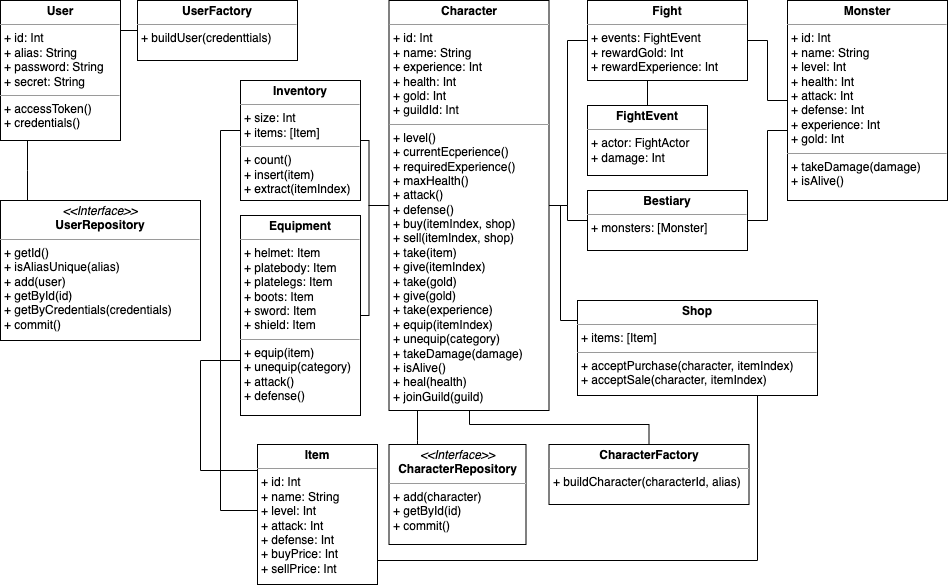

The diagram above was exported from draw.io. Its source (the exported page's mxGraphModel, read from the mxfile embedded in the PNG):
<mxGraphModel dx="1685" dy="551" grid="1" gridSize="10" guides="1" tooltips="1" connect="1" arrows="1" fold="1" page="1" pageScale="1" pageWidth="827" pageHeight="1169" math="0" shadow="0">
  <root>
    <mxCell id="0" />
    <mxCell id="1" parent="0" />
    <mxCell id="K279LRWbYrR8UisAgJNF-8" value="&lt;p style=&quot;margin:0px;margin-top:4px;text-align:center;&quot;&gt;&lt;b&gt;Character&lt;/b&gt;&lt;/p&gt;&lt;hr size=&quot;1&quot;&gt;&lt;p style=&quot;margin:0px;margin-left:4px;&quot;&gt;+ id: Int&lt;/p&gt;&lt;p style=&quot;margin:0px;margin-left:4px;&quot;&gt;+ name: String&lt;/p&gt;&lt;p style=&quot;margin:0px;margin-left:4px;&quot;&gt;+ experience: Int&lt;/p&gt;&lt;p style=&quot;margin:0px;margin-left:4px;&quot;&gt;+ health: Int&lt;/p&gt;&lt;p style=&quot;margin:0px;margin-left:4px;&quot;&gt;+ gold: Int&lt;/p&gt;&lt;p style=&quot;margin:0px;margin-left:4px;&quot;&gt;+ guildId: Int&lt;/p&gt;&lt;hr size=&quot;1&quot;&gt;&lt;p style=&quot;margin:0px;margin-left:4px;&quot;&gt;+ level()&lt;/p&gt;&lt;p style=&quot;margin:0px;margin-left:4px;&quot;&gt;+ currentEcperience()&lt;/p&gt;&lt;p style=&quot;margin:0px;margin-left:4px;&quot;&gt;+ requiredExperience()&lt;/p&gt;&lt;p style=&quot;margin:0px;margin-left:4px;&quot;&gt;+ maxHealth()&lt;/p&gt;&lt;p style=&quot;margin:0px;margin-left:4px;&quot;&gt;+ attack()&lt;/p&gt;&lt;p style=&quot;margin:0px;margin-left:4px;&quot;&gt;+ defense()&lt;/p&gt;&lt;p style=&quot;margin:0px;margin-left:4px;&quot;&gt;+ buy(itemIndex, shop)&lt;/p&gt;&lt;p style=&quot;margin:0px;margin-left:4px;&quot;&gt;+ sell(itemIndex, shop)&lt;/p&gt;&lt;p style=&quot;margin:0px;margin-left:4px;&quot;&gt;+ take(item)&lt;/p&gt;&lt;p style=&quot;margin:0px;margin-left:4px;&quot;&gt;+ give(itemIndex)&lt;/p&gt;&lt;p style=&quot;margin:0px;margin-left:4px;&quot;&gt;+ take(gold)&lt;/p&gt;&lt;p style=&quot;margin:0px;margin-left:4px;&quot;&gt;+ give(gold)&lt;/p&gt;&lt;p style=&quot;margin:0px;margin-left:4px;&quot;&gt;+ take(experience)&lt;/p&gt;&lt;p style=&quot;margin:0px;margin-left:4px;&quot;&gt;+ equip(itemIndex)&lt;/p&gt;&lt;p style=&quot;margin:0px;margin-left:4px;&quot;&gt;+ unequip(category)&lt;/p&gt;&lt;p style=&quot;margin:0px;margin-left:4px;&quot;&gt;+ takeDamage(damage)&lt;/p&gt;&lt;p style=&quot;margin:0px;margin-left:4px;&quot;&gt;+ isAlive()&lt;/p&gt;&lt;p style=&quot;margin:0px;margin-left:4px;&quot;&gt;+ heal(health)&lt;/p&gt;&lt;p style=&quot;margin:0px;margin-left:4px;&quot;&gt;+ joinGuild(guild)&lt;/p&gt;" style="verticalAlign=top;align=left;overflow=fill;fontSize=12;fontFamily=Helvetica;html=1;" parent="1" vertex="1">
      <mxGeometry x="-438.5" width="160" height="410" as="geometry" />
    </mxCell>
    <mxCell id="K279LRWbYrR8UisAgJNF-12" value="&lt;p style=&quot;margin:0px;margin-top:4px;text-align:center;&quot;&gt;&lt;b&gt;User&lt;/b&gt;&lt;/p&gt;&lt;hr size=&quot;1&quot;&gt;&lt;p style=&quot;margin:0px;margin-left:4px;&quot;&gt;+ id: Int&lt;/p&gt;&lt;p style=&quot;margin:0px;margin-left:4px;&quot;&gt;+ alias: String&lt;/p&gt;&lt;p style=&quot;margin:0px;margin-left:4px;&quot;&gt;+ password: String&lt;/p&gt;&lt;p style=&quot;margin:0px;margin-left:4px;&quot;&gt;+ secret: String&lt;/p&gt;&lt;hr size=&quot;1&quot;&gt;&lt;p style=&quot;margin:0px;margin-left:4px;&quot;&gt;+ accessToken()&lt;/p&gt;&lt;p style=&quot;margin:0px;margin-left:4px;&quot;&gt;+ credentials()&lt;/p&gt;" style="verticalAlign=top;align=left;overflow=fill;fontSize=12;fontFamily=Helvetica;html=1;" parent="1" vertex="1">
      <mxGeometry x="-827" width="120" height="140" as="geometry" />
    </mxCell>
    <mxCell id="K279LRWbYrR8UisAgJNF-13" value="&lt;p style=&quot;margin:0px;margin-top:4px;text-align:center;&quot;&gt;&lt;b&gt;Equipment&lt;/b&gt;&lt;/p&gt;&lt;hr size=&quot;1&quot;&gt;&lt;p style=&quot;margin:0px;margin-left:4px;&quot;&gt;+ helmet: Item&lt;br&gt;&lt;/p&gt;&lt;p style=&quot;margin:0px;margin-left:4px;&quot;&gt;+ platebody: Item&lt;/p&gt;&lt;p style=&quot;margin:0px;margin-left:4px;&quot;&gt;+ platelegs: Item&lt;/p&gt;&lt;p style=&quot;margin:0px;margin-left:4px;&quot;&gt;+ boots: Item&lt;/p&gt;&lt;p style=&quot;margin:0px;margin-left:4px;&quot;&gt;+ sword: Item&lt;/p&gt;&lt;p style=&quot;margin:0px;margin-left:4px;&quot;&gt;+ shield: Item&lt;/p&gt;&lt;hr size=&quot;1&quot;&gt;&lt;p style=&quot;margin:0px;margin-left:4px;&quot;&gt;+ equip(item)&lt;/p&gt;&lt;p style=&quot;margin:0px;margin-left:4px;&quot;&gt;+ unequip(category)&lt;/p&gt;&lt;p style=&quot;margin:0px;margin-left:4px;&quot;&gt;+ attack()&lt;/p&gt;&lt;p style=&quot;margin:0px;margin-left:4px;&quot;&gt;+ defense()&lt;/p&gt;" style="verticalAlign=top;align=left;overflow=fill;fontSize=12;fontFamily=Helvetica;html=1;" parent="1" vertex="1">
      <mxGeometry x="-587" y="215" width="120" height="200" as="geometry" />
    </mxCell>
    <mxCell id="K279LRWbYrR8UisAgJNF-14" value="&lt;p style=&quot;margin:0px;margin-top:4px;text-align:center;&quot;&gt;&lt;b&gt;Inventory&lt;/b&gt;&lt;/p&gt;&lt;hr size=&quot;1&quot;&gt;&lt;p style=&quot;margin:0px;margin-left:4px;&quot;&gt;+ size: Int&lt;/p&gt;&lt;p style=&quot;margin:0px;margin-left:4px;&quot;&gt;+ items: [Item]&lt;/p&gt;&lt;hr size=&quot;1&quot;&gt;&lt;p style=&quot;margin:0px;margin-left:4px;&quot;&gt;+ count()&lt;/p&gt;&lt;p style=&quot;margin:0px;margin-left:4px;&quot;&gt;+ insert(item)&lt;/p&gt;&lt;p style=&quot;margin:0px;margin-left:4px;&quot;&gt;+ extract(itemIndex)&lt;/p&gt;" style="verticalAlign=top;align=left;overflow=fill;fontSize=12;fontFamily=Helvetica;html=1;" parent="1" vertex="1">
      <mxGeometry x="-587" y="80" width="120" height="120" as="geometry" />
    </mxCell>
    <mxCell id="A7MP2jsf1d-Cb_Vml-Q0-7" value="" style="edgeStyle=orthogonalEdgeStyle;rounded=0;orthogonalLoop=1;jettySize=auto;html=1;endArrow=none;endFill=0;" parent="1" source="K279LRWbYrR8UisAgJNF-15" target="K279LRWbYrR8UisAgJNF-8" edge="1">
      <mxGeometry relative="1" as="geometry">
        <Array as="points">
          <mxPoint x="-267" y="320" />
          <mxPoint x="-267" y="205" />
        </Array>
      </mxGeometry>
    </mxCell>
    <mxCell id="K279LRWbYrR8UisAgJNF-15" value="&lt;p style=&quot;margin:0px;margin-top:4px;text-align:center;&quot;&gt;&lt;b&gt;Shop&lt;/b&gt;&lt;/p&gt;&lt;hr size=&quot;1&quot;&gt;&lt;p style=&quot;margin:0px;margin-left:4px;&quot;&gt;+ items: [Item]&lt;br&gt;&lt;/p&gt;&lt;hr size=&quot;1&quot;&gt;&lt;p style=&quot;margin:0px;margin-left:4px;&quot;&gt;+ acceptPurchase(character, itemIndex)&lt;/p&gt;&lt;p style=&quot;margin:0px;margin-left:4px;&quot;&gt;+ acceptSale(character, itemIndex)&lt;/p&gt;" style="verticalAlign=top;align=left;overflow=fill;fontSize=12;fontFamily=Helvetica;html=1;" parent="1" vertex="1">
      <mxGeometry x="-250" y="300" width="240" height="95" as="geometry" />
    </mxCell>
    <mxCell id="A7MP2jsf1d-Cb_Vml-Q0-11" value="" style="edgeStyle=orthogonalEdgeStyle;rounded=0;orthogonalLoop=1;jettySize=auto;html=1;endArrow=none;endFill=0;" parent="1" source="K279LRWbYrR8UisAgJNF-16" target="K279LRWbYrR8UisAgJNF-8" edge="1">
      <mxGeometry relative="1" as="geometry" />
    </mxCell>
    <mxCell id="A7MP2jsf1d-Cb_Vml-Q0-14" value="" style="edgeStyle=orthogonalEdgeStyle;rounded=0;orthogonalLoop=1;jettySize=auto;html=1;endArrow=none;endFill=0;" parent="1" source="K279LRWbYrR8UisAgJNF-16" target="K279LRWbYrR8UisAgJNF-17" edge="1">
      <mxGeometry relative="1" as="geometry">
        <Array as="points">
          <mxPoint x="-60" y="220" />
          <mxPoint x="-60" y="130" />
        </Array>
      </mxGeometry>
    </mxCell>
    <mxCell id="K279LRWbYrR8UisAgJNF-16" value="&lt;p style=&quot;margin:0px;margin-top:4px;text-align:center;&quot;&gt;&lt;b&gt;Bestiary&lt;/b&gt;&lt;/p&gt;&lt;hr size=&quot;1&quot;&gt;&lt;p style=&quot;margin:0px;margin-left:4px;&quot;&gt;+ monsters: [Monster]&lt;br&gt;&lt;/p&gt;" style="verticalAlign=top;align=left;overflow=fill;fontSize=12;fontFamily=Helvetica;html=1;" parent="1" vertex="1">
      <mxGeometry x="-240" y="190" width="160" height="60" as="geometry" />
    </mxCell>
    <mxCell id="K279LRWbYrR8UisAgJNF-17" value="&lt;p style=&quot;margin:0px;margin-top:4px;text-align:center;&quot;&gt;&lt;b&gt;Monster&lt;/b&gt;&lt;/p&gt;&lt;hr size=&quot;1&quot;&gt;&lt;p style=&quot;margin:0px;margin-left:4px;&quot;&gt;+ id: Int&lt;br&gt;&lt;/p&gt;&lt;p style=&quot;margin:0px;margin-left:4px;&quot;&gt;+ name: String&lt;/p&gt;&lt;p style=&quot;margin:0px;margin-left:4px;&quot;&gt;+ level: Int&lt;/p&gt;&lt;p style=&quot;margin:0px;margin-left:4px;&quot;&gt;+ health: Int&lt;/p&gt;&lt;p style=&quot;margin:0px;margin-left:4px;&quot;&gt;+ attack: Int&lt;/p&gt;&lt;p style=&quot;margin:0px;margin-left:4px;&quot;&gt;+ defense: Int&lt;/p&gt;&lt;p style=&quot;margin:0px;margin-left:4px;&quot;&gt;+ experience: Int&lt;/p&gt;&lt;p style=&quot;margin:0px;margin-left:4px;&quot;&gt;+ gold: Int&lt;/p&gt;&lt;hr size=&quot;1&quot;&gt;&lt;p style=&quot;margin:0px;margin-left:4px;&quot;&gt;+ takeDamage(damage)&lt;/p&gt;&lt;p style=&quot;margin:0px;margin-left:4px;&quot;&gt;+ isAlive()&lt;/p&gt;" style="verticalAlign=top;align=left;overflow=fill;fontSize=12;fontFamily=Helvetica;html=1;" parent="1" vertex="1">
      <mxGeometry x="-40" width="160" height="200" as="geometry" />
    </mxCell>
    <mxCell id="K279LRWbYrR8UisAgJNF-18" value="&lt;p style=&quot;margin:0px;margin-top:4px;text-align:center;&quot;&gt;&lt;b&gt;Item&lt;/b&gt;&lt;/p&gt;&lt;hr size=&quot;1&quot;&gt;&lt;p style=&quot;margin:0px;margin-left:4px;&quot;&gt;+ id: Int&lt;br&gt;&lt;/p&gt;&lt;p style=&quot;margin:0px;margin-left:4px;&quot;&gt;+ name: String&lt;/p&gt;&lt;p style=&quot;margin:0px;margin-left:4px;&quot;&gt;+ level: Int&lt;/p&gt;&lt;p style=&quot;margin:0px;margin-left:4px;&quot;&gt;+ attack: Int&lt;/p&gt;&lt;p style=&quot;margin:0px;margin-left:4px;&quot;&gt;+ defense: Int&lt;/p&gt;&lt;p style=&quot;margin:0px;margin-left:4px;&quot;&gt;+ buyPrice: Int&lt;/p&gt;&lt;p style=&quot;margin:0px;margin-left:4px;&quot;&gt;+ sellPrice: Int&lt;/p&gt;" style="verticalAlign=top;align=left;overflow=fill;fontSize=12;fontFamily=Helvetica;html=1;" parent="1" vertex="1">
      <mxGeometry x="-570" y="444" width="120" height="140" as="geometry" />
    </mxCell>
    <mxCell id="A7MP2jsf1d-Cb_Vml-Q0-12" value="" style="edgeStyle=orthogonalEdgeStyle;rounded=0;orthogonalLoop=1;jettySize=auto;html=1;endArrow=none;endFill=0;" parent="1" source="K279LRWbYrR8UisAgJNF-19" target="K279LRWbYrR8UisAgJNF-8" edge="1">
      <mxGeometry relative="1" as="geometry">
        <Array as="points">
          <mxPoint x="-260" y="40" />
          <mxPoint x="-260" y="205" />
        </Array>
      </mxGeometry>
    </mxCell>
    <mxCell id="A7MP2jsf1d-Cb_Vml-Q0-13" value="" style="edgeStyle=orthogonalEdgeStyle;rounded=0;orthogonalLoop=1;jettySize=auto;html=1;endArrow=none;endFill=0;" parent="1" source="K279LRWbYrR8UisAgJNF-19" target="K279LRWbYrR8UisAgJNF-17" edge="1">
      <mxGeometry relative="1" as="geometry">
        <mxPoint x="-50" y="40" as="targetPoint" />
      </mxGeometry>
    </mxCell>
    <mxCell id="K279LRWbYrR8UisAgJNF-19" value="&lt;p style=&quot;margin:0px;margin-top:4px;text-align:center;&quot;&gt;&lt;b&gt;Fight&lt;/b&gt;&lt;/p&gt;&lt;hr size=&quot;1&quot;&gt;&lt;p style=&quot;margin:0px;margin-left:4px;&quot;&gt;+ events: FightEvent&lt;/p&gt;&lt;p style=&quot;margin:0px;margin-left:4px;&quot;&gt;+ rewardGold: Int&lt;/p&gt;&lt;p style=&quot;margin:0px;margin-left:4px;&quot;&gt;+ rewardExperience: Int&lt;/p&gt;" style="verticalAlign=top;align=left;overflow=fill;fontSize=12;fontFamily=Helvetica;html=1;" parent="1" vertex="1">
      <mxGeometry x="-240" width="160" height="80" as="geometry" />
    </mxCell>
    <mxCell id="A7MP2jsf1d-Cb_Vml-Q0-15" value="" style="edgeStyle=orthogonalEdgeStyle;rounded=0;orthogonalLoop=1;jettySize=auto;html=1;endArrow=none;endFill=0;" parent="1" source="K279LRWbYrR8UisAgJNF-20" target="K279LRWbYrR8UisAgJNF-19" edge="1">
      <mxGeometry relative="1" as="geometry">
        <Array as="points">
          <mxPoint x="-150" y="160" />
        </Array>
      </mxGeometry>
    </mxCell>
    <mxCell id="K279LRWbYrR8UisAgJNF-20" value="&lt;p style=&quot;margin:0px;margin-top:4px;text-align:center;&quot;&gt;&lt;b&gt;FightEvent&lt;/b&gt;&lt;/p&gt;&lt;hr size=&quot;1&quot;&gt;&lt;p style=&quot;margin:0px;margin-left:4px;&quot;&gt;+ actor: FightActor&lt;/p&gt;&lt;p style=&quot;margin:0px;margin-left:4px;&quot;&gt;+ damage: Int&lt;/p&gt;" style="verticalAlign=top;align=left;overflow=fill;fontSize=12;fontFamily=Helvetica;html=1;" parent="1" vertex="1">
      <mxGeometry x="-240" y="105" width="120" height="70" as="geometry" />
    </mxCell>
    <mxCell id="A7MP2jsf1d-Cb_Vml-Q0-3" value="" style="edgeStyle=orthogonalEdgeStyle;rounded=0;orthogonalLoop=1;jettySize=auto;html=1;endArrow=none;endFill=0;" parent="1" source="A7MP2jsf1d-Cb_Vml-Q0-1" target="K279LRWbYrR8UisAgJNF-12" edge="1">
      <mxGeometry relative="1" as="geometry">
        <Array as="points">
          <mxPoint x="-800" y="170" />
          <mxPoint x="-800" y="170" />
        </Array>
      </mxGeometry>
    </mxCell>
    <mxCell id="A7MP2jsf1d-Cb_Vml-Q0-1" value="&lt;p style=&quot;margin:0px;margin-top:4px;text-align:center;&quot;&gt;&lt;i&gt;&amp;lt;&amp;lt;Interface&amp;gt;&amp;gt;&lt;/i&gt;&lt;br&gt;&lt;b&gt;UserRepository&lt;/b&gt;&lt;/p&gt;&lt;hr size=&quot;1&quot;&gt;&lt;p style=&quot;margin:0px;margin-left:4px;&quot;&gt;+ getId()&lt;/p&gt;&lt;p style=&quot;margin:0px;margin-left:4px;&quot;&gt;+ isAliasUnique(alias)&lt;/p&gt;&lt;p style=&quot;margin:0px;margin-left:4px;&quot;&gt;+ add(user)&lt;/p&gt;&lt;p style=&quot;margin:0px;margin-left:4px;&quot;&gt;+ getById(id)&lt;/p&gt;&lt;p style=&quot;margin:0px;margin-left:4px;&quot;&gt;+ getByCredentials(credentials)&lt;/p&gt;&lt;p style=&quot;margin:0px;margin-left:4px;&quot;&gt;+ commit()&lt;/p&gt;" style="verticalAlign=top;align=left;overflow=fill;fontSize=12;fontFamily=Helvetica;html=1;" parent="1" vertex="1">
      <mxGeometry x="-827" y="200" width="200" height="140" as="geometry" />
    </mxCell>
    <mxCell id="A7MP2jsf1d-Cb_Vml-Q0-4" value="" style="edgeStyle=orthogonalEdgeStyle;rounded=0;orthogonalLoop=1;jettySize=auto;html=1;endArrow=none;endFill=0;" parent="1" source="A7MP2jsf1d-Cb_Vml-Q0-2" target="K279LRWbYrR8UisAgJNF-12" edge="1">
      <mxGeometry relative="1" as="geometry">
        <Array as="points">
          <mxPoint x="-660" y="30" />
          <mxPoint x="-660" y="30" />
        </Array>
      </mxGeometry>
    </mxCell>
    <mxCell id="A7MP2jsf1d-Cb_Vml-Q0-2" value="&lt;p style=&quot;margin:0px;margin-top:4px;text-align:center;&quot;&gt;&lt;b&gt;UserFactory&lt;/b&gt;&lt;/p&gt;&lt;hr size=&quot;1&quot;&gt;&lt;p style=&quot;margin:0px;margin-left:4px;&quot;&gt;+ buildUser(credenttials)&lt;/p&gt;" style="verticalAlign=top;align=left;overflow=fill;fontSize=12;fontFamily=Helvetica;html=1;" parent="1" vertex="1">
      <mxGeometry x="-690" width="160" height="60" as="geometry" />
    </mxCell>
    <mxCell id="A7MP2jsf1d-Cb_Vml-Q0-5" value="" style="edgeStyle=orthogonalEdgeStyle;rounded=0;orthogonalLoop=1;jettySize=auto;html=1;endArrow=none;endFill=0;" parent="1" source="K279LRWbYrR8UisAgJNF-8" target="K279LRWbYrR8UisAgJNF-13" edge="1">
      <mxGeometry relative="1" as="geometry">
        <mxPoint x="-717" y="210" as="sourcePoint" />
        <mxPoint x="-237" y="180" as="targetPoint" />
      </mxGeometry>
    </mxCell>
    <mxCell id="A7MP2jsf1d-Cb_Vml-Q0-6" value="" style="edgeStyle=orthogonalEdgeStyle;rounded=0;orthogonalLoop=1;jettySize=auto;html=1;endArrow=none;endFill=0;" parent="1" source="K279LRWbYrR8UisAgJNF-8" target="K279LRWbYrR8UisAgJNF-14" edge="1">
      <mxGeometry relative="1" as="geometry">
        <mxPoint x="-257" y="217.51999999999998" as="sourcePoint" />
        <mxPoint x="-136" y="110" as="targetPoint" />
      </mxGeometry>
    </mxCell>
    <mxCell id="A7MP2jsf1d-Cb_Vml-Q0-8" value="" style="edgeStyle=orthogonalEdgeStyle;rounded=0;orthogonalLoop=1;jettySize=auto;html=1;endArrow=none;endFill=0;" parent="1" source="K279LRWbYrR8UisAgJNF-18" target="K279LRWbYrR8UisAgJNF-13" edge="1">
      <mxGeometry relative="1" as="geometry">
        <mxPoint x="-667" y="460" as="sourcePoint" />
        <mxPoint x="-457" y="370.03703703703707" as="targetPoint" />
        <Array as="points">
          <mxPoint x="-627" y="470" />
          <mxPoint x="-627" y="360" />
        </Array>
      </mxGeometry>
    </mxCell>
    <mxCell id="A7MP2jsf1d-Cb_Vml-Q0-9" value="" style="edgeStyle=orthogonalEdgeStyle;rounded=0;orthogonalLoop=1;jettySize=auto;html=1;endArrow=none;endFill=0;" parent="1" source="K279LRWbYrR8UisAgJNF-18" target="K279LRWbYrR8UisAgJNF-14" edge="1">
      <mxGeometry relative="1" as="geometry">
        <mxPoint x="-397" y="500.03703703703707" as="sourcePoint" />
        <mxPoint x="-577" y="370.03703703703707" as="targetPoint" />
        <Array as="points">
          <mxPoint x="-607" y="510" />
          <mxPoint x="-607" y="130" />
        </Array>
      </mxGeometry>
    </mxCell>
    <mxCell id="A7MP2jsf1d-Cb_Vml-Q0-10" value="" style="edgeStyle=orthogonalEdgeStyle;rounded=0;orthogonalLoop=1;jettySize=auto;html=1;endArrow=none;endFill=0;" parent="1" source="K279LRWbYrR8UisAgJNF-15" target="K279LRWbYrR8UisAgJNF-18" edge="1">
      <mxGeometry relative="1" as="geometry">
        <mxPoint x="-217" y="377.5185185185185" as="sourcePoint" />
        <mxPoint x="-257" y="217.51851851851848" as="targetPoint" />
        <Array as="points">
          <mxPoint x="-70" y="560" />
        </Array>
      </mxGeometry>
    </mxCell>
    <mxCell id="vsfIG7ZsqiXPeadcMfaI-1" value="" style="edgeStyle=orthogonalEdgeStyle;rounded=0;orthogonalLoop=1;jettySize=auto;html=1;endArrow=none;endFill=0;" parent="1" source="A7MP2jsf1d-Cb_Vml-Q0-27" target="K279LRWbYrR8UisAgJNF-8" edge="1">
      <mxGeometry relative="1" as="geometry">
        <Array as="points">
          <mxPoint x="-410" y="440" />
          <mxPoint x="-410" y="440" />
        </Array>
      </mxGeometry>
    </mxCell>
    <mxCell id="A7MP2jsf1d-Cb_Vml-Q0-27" value="&lt;p style=&quot;margin:0px;margin-top:4px;text-align:center;&quot;&gt;&lt;i&gt;&amp;lt;&amp;lt;Interface&amp;gt;&amp;gt;&lt;/i&gt;&lt;br&gt;&lt;b&gt;CharacterRepository&lt;/b&gt;&lt;/p&gt;&lt;hr size=&quot;1&quot;&gt;&lt;p style=&quot;margin:0px;margin-left:4px;&quot;&gt;&lt;span style=&quot;background-color: initial;&quot;&gt;+ add(character)&lt;/span&gt;&lt;br&gt;&lt;/p&gt;&lt;p style=&quot;margin:0px;margin-left:4px;&quot;&gt;+ getById(id)&lt;/p&gt;&lt;p style=&quot;margin:0px;margin-left:4px;&quot;&gt;+ commit()&lt;/p&gt;" style="verticalAlign=top;align=left;overflow=fill;fontSize=12;fontFamily=Helvetica;html=1;" parent="1" vertex="1">
      <mxGeometry x="-438.5" y="444" width="137" height="100" as="geometry" />
    </mxCell>
    <mxCell id="vsfIG7ZsqiXPeadcMfaI-3" value="" style="edgeStyle=orthogonalEdgeStyle;rounded=0;orthogonalLoop=1;jettySize=auto;html=1;endArrow=none;endFill=0;" parent="1" source="vsfIG7ZsqiXPeadcMfaI-2" target="K279LRWbYrR8UisAgJNF-8" edge="1">
      <mxGeometry relative="1" as="geometry">
        <mxPoint x="-240" y="440" as="targetPoint" />
        <Array as="points">
          <mxPoint x="-178" y="424" />
          <mxPoint x="-358" y="424" />
        </Array>
      </mxGeometry>
    </mxCell>
    <mxCell id="vsfIG7ZsqiXPeadcMfaI-2" value="&lt;p style=&quot;margin:0px;margin-top:4px;text-align:center;&quot;&gt;&lt;b&gt;CharacterFactory&lt;/b&gt;&lt;/p&gt;&lt;hr size=&quot;1&quot;&gt;&lt;p style=&quot;margin:0px;margin-left:4px;&quot;&gt;+ buildCharacter(characterId, alias)&lt;/p&gt;" style="verticalAlign=top;align=left;overflow=fill;fontSize=12;fontFamily=Helvetica;html=1;" parent="1" vertex="1">
      <mxGeometry x="-278.5" y="444" width="200" height="60" as="geometry" />
    </mxCell>
  </root>
</mxGraphModel>